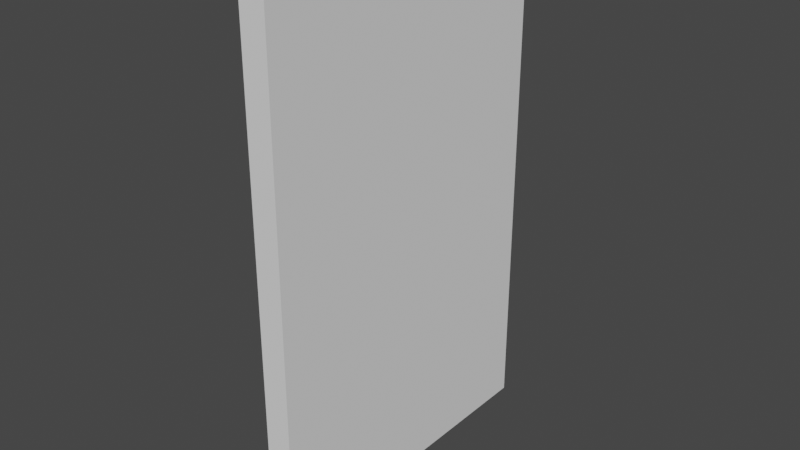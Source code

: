 # Source: SimpleBarricade_Temp.blend  (saved by Blender 2.80.75; exported with 4.5.12 LTS)
import bpy
from mathutils import Matrix  # noqa: F401  (used for matrix-valued properties, if any)

bpy.ops.wm.read_factory_settings(use_empty=True)
scene = bpy.context.scene
scene.name = 'Scene'

# ---- collections
col_collection = bpy.data.collections.new('Collection'); scene.collection.children.link(col_collection)

# ---- world
world_world = bpy.data.worlds.new('World'); scene.world = world_world
world_world.use_nodes = True; world_world.node_tree.nodes.clear()
_N = world_world.node_tree.nodes; _L = world_world.node_tree.links
n0 = _N.new('ShaderNodeOutputWorld'); n0.name = 'World Output'; n0.location = (300, 300)
n1 = _N.new('ShaderNodeBackground'); n1.name = 'Background'; n1.location = (10, 300)
n1.inputs[0].default_value = (0.05088, 0.05088, 0.05088, 1.0)
_L.new(n1.outputs[0], n0.inputs[0])
n0.is_active_output = True
world_world.color = (0.05088, 0.05088, 0.05088)
world_world.use_sun_shadow = False
world_world.sun_shadow_jitter_overblur = 0.0

# ---- meshes
me_cube = bpy.data.meshes.new('Cube')
me_cube.from_pydata([(-0.05, 0.25, 0.625), (-0.05, 2.25, 0.625), (-0.05, 0.25, -0.625), (-0.05, 2.25, -0.625), (0.05, 0.25, 0.625), (0.05, 2.25, 0.625), (0.05, 0.25, -0.625), (0.05, 2.25, -0.625)], [], [(0, 1, 3, 2), (2, 3, 7, 6), (6, 7, 5, 4), (4, 5, 1, 0), (2, 6, 4, 0), (7, 3, 1, 5)])
_uv = me_cube.uv_layers.new(name='UVMap')
_uv.uv.foreach_set('vector', [0.375, 0.0, 0.625, 0.0, 0.625, 0.25, 0.375, 0.25, 0.375, 0.25, 0.625, 0.25, 0.625, 0.5, 0.375, 0.5, 0.375, 0.5, 0.625, 0.5, 0.625, 0.75, 0.375, 0.75, 0.375, 0.75, 0.625, 0.75, 0.625, 1.0, 0.375, 1.0, 0.125, 0.5, 0.375, 0.5, 0.375, 0.75, 0.125, 0.75, 0.625, 0.5, 0.875, 0.5, 0.875, 0.75, 0.625, 0.75])
me_cube.use_remesh_preserve_volume = False
me_cube.use_remesh_preserve_attributes = False
me_cube.use_mirror_vertex_groups = False
me_cube.update()

# ---- objects
ob_cube_001 = bpy.data.objects.new('Cube.001', me_cube)

# ---- transforms, parenting, visibility, modifiers, constraints
ob_cube_001.location = (0.0, 0.0, 0.0)
ob_cube_001.rotation_euler = (1.571, 0.0, 0.0)
ob_cube_001.lineart.crease_threshold = 0.0

# ---- collection membership
col_collection.objects.link(ob_cube_001)

# ---- scene / render settings (as saved in the file)
scene.frame_start = 1; scene.frame_end = 250; scene.frame_set(1)
scene.render.engine = 'BLENDER_EEVEE_NEXT'
scene.cycles.use_denoising = False
scene.cycles.samples = 128
scene.cycles.sampling_pattern = 'TABULATED_SOBOL'
scene.cycles.use_adaptive_sampling = False
scene.cycles.use_light_tree = False
scene.view_settings.view_transform = 'Filmic'
bpy.context.view_layer.update()

# ---- added for rendering (the .blend has no active camera and no usable light): camera, sun
cam_auto = bpy.data.cameras.new('AutoCamera')
cam_auto.lens = 50.0
cam_auto.sensor_width = 36.0
cam_auto.clip_end = 1000.0
ob_auto_camera = bpy.data.objects.new('AutoCamera', cam_auto)
scene.collection.objects.link(ob_auto_camera)
ob_auto_camera.location = (2.1841, -2.62092, 2.99728)
ob_auto_camera.rotation_euler = (1.09748, -7.21219e-08, 0.694738)
scene.camera = ob_auto_camera
light_auto_sun = bpy.data.lights.new('AutoSun', 'SUN')
light_auto_sun.energy = 3.0
light_auto_sun.angle = 0.0523599
ob_auto_sun = bpy.data.objects.new('AutoSun', light_auto_sun)
scene.collection.objects.link(ob_auto_sun)
ob_auto_sun.rotation_euler = (0.872665, 0.174533, 0.523599)
bpy.context.view_layer.update()

